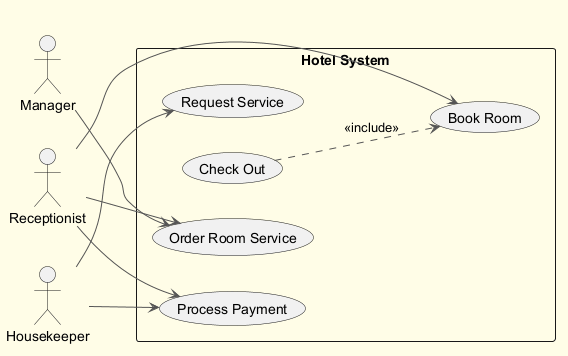

The diagram above was rendered by PlantUML. Its source (embedded in the PNG):
@startuml
skinparam backgroundColor #FFFDE7
skinparam classBackgroundColor #FFF9C4
skinparam classBorderColor #F57F17
skinparam ArrowColor #555555
left to right direction
actor "Receptionist" as Receptionist
actor "Housekeeper" as Housekeeper
actor "Manager" as Manager
rectangle "Hotel System" {
  usecase "Order Room Service" as UC_OrderRoomService
  usecase "Check Out" as UC_CheckOut
  usecase "Book Room" as UC_BookRoom
  usecase "Request Service" as UC_RequestService
  usecase "Process Payment" as UC_ProcessPayment
}
Receptionist --> UC_ProcessPayment
Receptionist --> UC_OrderRoomService
Receptionist --> UC_BookRoom
Housekeeper --> UC_ProcessPayment
Housekeeper --> UC_RequestService
Manager --> UC_OrderRoomService
UC_CheckOut ..> UC_BookRoom : <<include>>
@enduml